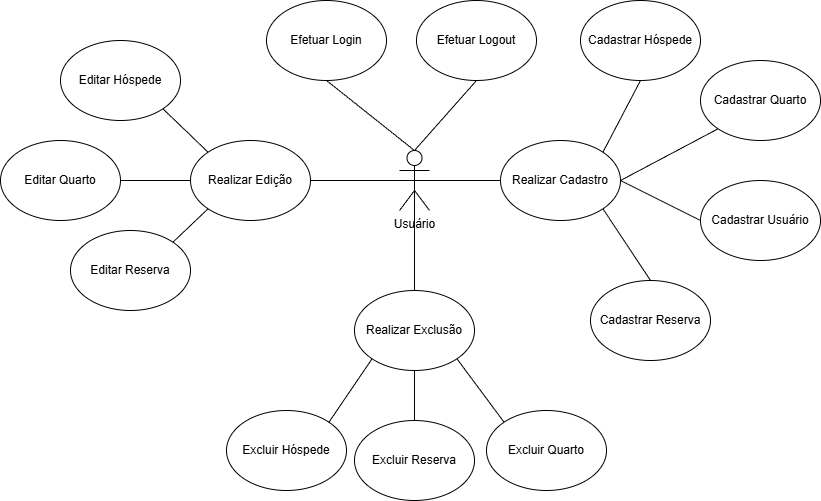

The diagram above was exported from draw.io. Its source (the exported page's mxGraphModel, read from the mxfile embedded in the PNG):
<mxGraphModel dx="1426" dy="751" grid="1" gridSize="10" guides="1" tooltips="1" connect="1" arrows="1" fold="1" page="1" pageScale="1" pageWidth="827" pageHeight="1169" math="0" shadow="0">
  <root>
    <mxCell id="0" />
    <mxCell id="1" parent="0" />
    <mxCell id="T8bYKz416gpduKjTNLWC-2" parent="1" style="shape=umlActor;verticalLabelPosition=bottom;verticalAlign=top;html=1;outlineConnect=0;" value="Usuário" vertex="1">
      <mxGeometry height="60" width="30" x="403" y="220" as="geometry" />
    </mxCell>
    <mxCell id="T8bYKz416gpduKjTNLWC-3" parent="1" style="ellipse;whiteSpace=wrap;html=1;" value="Cadastrar Hóspede" vertex="1">
      <mxGeometry height="80" width="120" x="584" y="70" as="geometry" />
    </mxCell>
    <mxCell id="T8bYKz416gpduKjTNLWC-11" parent="1" style="ellipse;whiteSpace=wrap;html=1;" value="Editar Hóspede" vertex="1">
      <mxGeometry height="80" width="120" x="64" y="110" as="geometry" />
    </mxCell>
    <mxCell id="T8bYKz416gpduKjTNLWC-12" parent="1" style="ellipse;whiteSpace=wrap;html=1;" value="Excluir Hóspede" vertex="1">
      <mxGeometry height="80" width="120" x="230" y="480" as="geometry" />
    </mxCell>
    <mxCell id="eBhNRRJzGXpVMtoLKLfp-1" parent="1" style="ellipse;whiteSpace=wrap;html=1;" value="Cadastrar Quarto" vertex="1">
      <mxGeometry height="80" width="120" x="704" y="130" as="geometry" />
    </mxCell>
    <mxCell id="eBhNRRJzGXpVMtoLKLfp-2" parent="1" style="ellipse;whiteSpace=wrap;html=1;" value="Editar Quarto" vertex="1">
      <mxGeometry height="80" width="120" x="4" y="210" as="geometry" />
    </mxCell>
    <mxCell id="eBhNRRJzGXpVMtoLKLfp-3" parent="1" style="ellipse;whiteSpace=wrap;html=1;" value="Excluir Quarto" vertex="1">
      <mxGeometry height="80" width="120" x="490" y="480" as="geometry" />
    </mxCell>
    <mxCell id="lttYjIDdPFjpAJwaNpEi-2" parent="1" style="ellipse;whiteSpace=wrap;html=1;" value="Cadastrar Usuário" vertex="1">
      <mxGeometry height="80" width="120" x="704" y="250" as="geometry" />
    </mxCell>
    <mxCell id="lttYjIDdPFjpAJwaNpEi-3" parent="1" style="ellipse;whiteSpace=wrap;html=1;" value="Efetuar Login" vertex="1">
      <mxGeometry height="80" width="120" x="270" y="70" as="geometry" />
    </mxCell>
    <mxCell id="lttYjIDdPFjpAJwaNpEi-4" parent="1" style="ellipse;whiteSpace=wrap;html=1;" value="Cadastrar Reserva" vertex="1">
      <mxGeometry height="80" width="120" x="594" y="350" as="geometry" />
    </mxCell>
    <mxCell id="lttYjIDdPFjpAJwaNpEi-5" parent="1" style="ellipse;whiteSpace=wrap;html=1;" value="Excluir Reserva" vertex="1">
      <mxGeometry height="80" width="120" x="358" y="490" as="geometry" />
    </mxCell>
    <mxCell id="lttYjIDdPFjpAJwaNpEi-6" parent="1" style="ellipse;whiteSpace=wrap;html=1;" value="Editar Reserva" vertex="1">
      <mxGeometry height="80" width="120" x="74" y="300" as="geometry" />
    </mxCell>
    <mxCell id="lttYjIDdPFjpAJwaNpEi-7" edge="1" parent="1" source="T8bYKz416gpduKjTNLWC-2" style="endArrow=none;html=1;rounded=0;entryX=0.5;entryY=1;entryDx=0;entryDy=0;exitX=0.5;exitY=0;exitDx=0;exitDy=0;exitPerimeter=0;" target="lttYjIDdPFjpAJwaNpEi-3" value="">
      <mxGeometry height="50" relative="1" width="50" as="geometry">
        <mxPoint x="-126" y="210" as="sourcePoint" />
        <mxPoint x="-76" y="160" as="targetPoint" />
      </mxGeometry>
    </mxCell>
    <mxCell id="lttYjIDdPFjpAJwaNpEi-8" parent="1" style="ellipse;whiteSpace=wrap;html=1;" value="Realizar Cadastro" vertex="1">
      <mxGeometry height="80" width="120" x="504" y="210" as="geometry" />
    </mxCell>
    <mxCell id="lttYjIDdPFjpAJwaNpEi-9" edge="1" parent="1" source="lttYjIDdPFjpAJwaNpEi-8" style="endArrow=none;html=1;rounded=0;entryX=0.5;entryY=1;entryDx=0;entryDy=0;exitX=1;exitY=0;exitDx=0;exitDy=0;" target="T8bYKz416gpduKjTNLWC-3" value="">
      <mxGeometry height="50" relative="1" width="50" as="geometry">
        <mxPoint x="54" y="260" as="sourcePoint" />
        <mxPoint x="104" y="210" as="targetPoint" />
      </mxGeometry>
    </mxCell>
    <mxCell id="lttYjIDdPFjpAJwaNpEi-10" edge="1" parent="1" source="lttYjIDdPFjpAJwaNpEi-8" style="endArrow=none;html=1;rounded=0;entryX=0;entryY=1;entryDx=0;entryDy=0;exitX=1;exitY=0.5;exitDx=0;exitDy=0;" target="eBhNRRJzGXpVMtoLKLfp-1" value="">
      <mxGeometry height="50" relative="1" width="50" as="geometry">
        <mxPoint x="654" y="312" as="sourcePoint" />
        <mxPoint x="692" y="240" as="targetPoint" />
      </mxGeometry>
    </mxCell>
    <mxCell id="lttYjIDdPFjpAJwaNpEi-11" edge="1" parent="1" source="lttYjIDdPFjpAJwaNpEi-8" style="endArrow=none;html=1;rounded=0;entryX=0;entryY=0.5;entryDx=0;entryDy=0;exitX=1;exitY=0.5;exitDx=0;exitDy=0;" target="lttYjIDdPFjpAJwaNpEi-2" value="">
      <mxGeometry height="50" relative="1" width="50" as="geometry">
        <mxPoint x="684" y="282" as="sourcePoint" />
        <mxPoint x="782" y="230" as="targetPoint" />
      </mxGeometry>
    </mxCell>
    <mxCell id="lttYjIDdPFjpAJwaNpEi-12" edge="1" parent="1" source="lttYjIDdPFjpAJwaNpEi-8" style="endArrow=none;html=1;rounded=0;entryX=0.5;entryY=0;entryDx=0;entryDy=0;exitX=1;exitY=1;exitDx=0;exitDy=0;" target="lttYjIDdPFjpAJwaNpEi-4" value="">
      <mxGeometry height="50" relative="1" width="50" as="geometry">
        <mxPoint x="664" y="270" as="sourcePoint" />
        <mxPoint x="744" y="310" as="targetPoint" />
      </mxGeometry>
    </mxCell>
    <mxCell id="lttYjIDdPFjpAJwaNpEi-13" edge="1" parent="1" source="T8bYKz416gpduKjTNLWC-2" style="endArrow=none;html=1;rounded=0;entryX=0;entryY=0.5;entryDx=0;entryDy=0;exitX=0.5;exitY=0.5;exitDx=0;exitDy=0;exitPerimeter=0;" target="lttYjIDdPFjpAJwaNpEi-8" value="">
      <mxGeometry height="50" relative="1" width="50" as="geometry">
        <mxPoint x="414" y="270" as="sourcePoint" />
        <mxPoint x="414" y="150" as="targetPoint" />
      </mxGeometry>
    </mxCell>
    <mxCell id="lttYjIDdPFjpAJwaNpEi-14" parent="1" style="ellipse;whiteSpace=wrap;html=1;" value="Realizar Edição" vertex="1">
      <mxGeometry height="80" width="120" x="194" y="210" as="geometry" />
    </mxCell>
    <mxCell id="lttYjIDdPFjpAJwaNpEi-15" edge="1" parent="1" source="lttYjIDdPFjpAJwaNpEi-14" style="endArrow=none;html=1;rounded=0;entryX=1;entryY=1;entryDx=0;entryDy=0;exitX=0;exitY=0;exitDx=0;exitDy=0;" target="T8bYKz416gpduKjTNLWC-11" value="">
      <mxGeometry height="50" relative="1" width="50" as="geometry">
        <mxPoint x="414" y="260" as="sourcePoint" />
        <mxPoint x="414" y="180" as="targetPoint" />
      </mxGeometry>
    </mxCell>
    <mxCell id="lttYjIDdPFjpAJwaNpEi-16" edge="1" parent="1" source="eBhNRRJzGXpVMtoLKLfp-2" style="endArrow=none;html=1;rounded=0;entryX=0;entryY=0.5;entryDx=0;entryDy=0;exitX=1;exitY=0.5;exitDx=0;exitDy=0;" target="lttYjIDdPFjpAJwaNpEi-14" value="">
      <mxGeometry height="50" relative="1" width="50" as="geometry">
        <mxPoint x="514" y="320" as="sourcePoint" />
        <mxPoint x="514" y="240" as="targetPoint" />
      </mxGeometry>
    </mxCell>
    <mxCell id="lttYjIDdPFjpAJwaNpEi-17" edge="1" parent="1" source="lttYjIDdPFjpAJwaNpEi-6" style="endArrow=none;html=1;rounded=0;entryX=0;entryY=1;entryDx=0;entryDy=0;exitX=1;exitY=0;exitDx=0;exitDy=0;" target="lttYjIDdPFjpAJwaNpEi-14" value="">
      <mxGeometry height="50" relative="1" width="50" as="geometry">
        <mxPoint x="534" y="330" as="sourcePoint" />
        <mxPoint x="534" y="250" as="targetPoint" />
      </mxGeometry>
    </mxCell>
    <mxCell id="lttYjIDdPFjpAJwaNpEi-18" edge="1" parent="1" source="lttYjIDdPFjpAJwaNpEi-14" style="endArrow=none;html=1;rounded=0;entryX=0.5;entryY=0.5;entryDx=0;entryDy=0;exitX=1;exitY=0.5;exitDx=0;exitDy=0;entryPerimeter=0;" target="T8bYKz416gpduKjTNLWC-2" value="">
      <mxGeometry height="50" relative="1" width="50" as="geometry">
        <mxPoint x="360" y="264" as="sourcePoint" />
        <mxPoint x="314" y="220" as="targetPoint" />
      </mxGeometry>
    </mxCell>
    <mxCell id="lttYjIDdPFjpAJwaNpEi-19" parent="1" style="ellipse;whiteSpace=wrap;html=1;" value="Realizar Exclusão" vertex="1">
      <mxGeometry height="80" width="120" x="358" y="360" as="geometry" />
    </mxCell>
    <mxCell id="lttYjIDdPFjpAJwaNpEi-20" edge="1" parent="1" source="lttYjIDdPFjpAJwaNpEi-19" style="endArrow=none;html=1;rounded=0;entryX=1;entryY=0;entryDx=0;entryDy=0;exitX=0;exitY=1;exitDx=0;exitDy=0;" target="T8bYKz416gpduKjTNLWC-12" value="">
      <mxGeometry height="50" relative="1" width="50" as="geometry">
        <mxPoint x="640" y="350" as="sourcePoint" />
        <mxPoint x="640" y="270" as="targetPoint" />
      </mxGeometry>
    </mxCell>
    <mxCell id="lttYjIDdPFjpAJwaNpEi-21" edge="1" parent="1" source="lttYjIDdPFjpAJwaNpEi-19" style="endArrow=none;html=1;rounded=0;entryX=0;entryY=0;entryDx=0;entryDy=0;exitX=1;exitY=1;exitDx=0;exitDy=0;" target="eBhNRRJzGXpVMtoLKLfp-3" value="">
      <mxGeometry height="50" relative="1" width="50" as="geometry">
        <mxPoint x="384" y="460" as="sourcePoint" />
        <mxPoint x="340" y="524" as="targetPoint" />
      </mxGeometry>
    </mxCell>
    <mxCell id="lttYjIDdPFjpAJwaNpEi-22" edge="1" parent="1" source="lttYjIDdPFjpAJwaNpEi-5" style="endArrow=none;html=1;rounded=0;entryX=0.5;entryY=1;entryDx=0;entryDy=0;exitX=0.5;exitY=0;exitDx=0;exitDy=0;" target="lttYjIDdPFjpAJwaNpEi-19" value="">
      <mxGeometry height="50" relative="1" width="50" as="geometry">
        <mxPoint x="480" y="450" as="sourcePoint" />
        <mxPoint x="542" y="514" as="targetPoint" />
      </mxGeometry>
    </mxCell>
    <mxCell id="lttYjIDdPFjpAJwaNpEi-23" edge="1" parent="1" source="lttYjIDdPFjpAJwaNpEi-19" style="endArrow=none;html=1;rounded=0;exitX=0.5;exitY=0;exitDx=0;exitDy=0;" value="">
      <mxGeometry height="50" relative="1" width="50" as="geometry">
        <mxPoint x="420" y="260" as="sourcePoint" />
        <mxPoint x="418" y="250" as="targetPoint" />
      </mxGeometry>
    </mxCell>
    <mxCell id="GuF85zxMFBwiv1vTMhgy-1" parent="1" style="ellipse;whiteSpace=wrap;html=1;" value="Efetuar Logout" vertex="1">
      <mxGeometry height="80" width="120" x="420" y="70" as="geometry" />
    </mxCell>
    <mxCell id="GuF85zxMFBwiv1vTMhgy-2" edge="1" parent="1" source="T8bYKz416gpduKjTNLWC-2" style="endArrow=none;html=1;rounded=0;entryX=0.5;entryY=1;entryDx=0;entryDy=0;exitX=0.5;exitY=0;exitDx=0;exitDy=0;exitPerimeter=0;" target="GuF85zxMFBwiv1vTMhgy-1" value="">
      <mxGeometry height="50" relative="1" width="50" as="geometry">
        <mxPoint x="438" y="230" as="sourcePoint" />
        <mxPoint x="350" y="160" as="targetPoint" />
      </mxGeometry>
    </mxCell>
  </root>
</mxGraphModel>